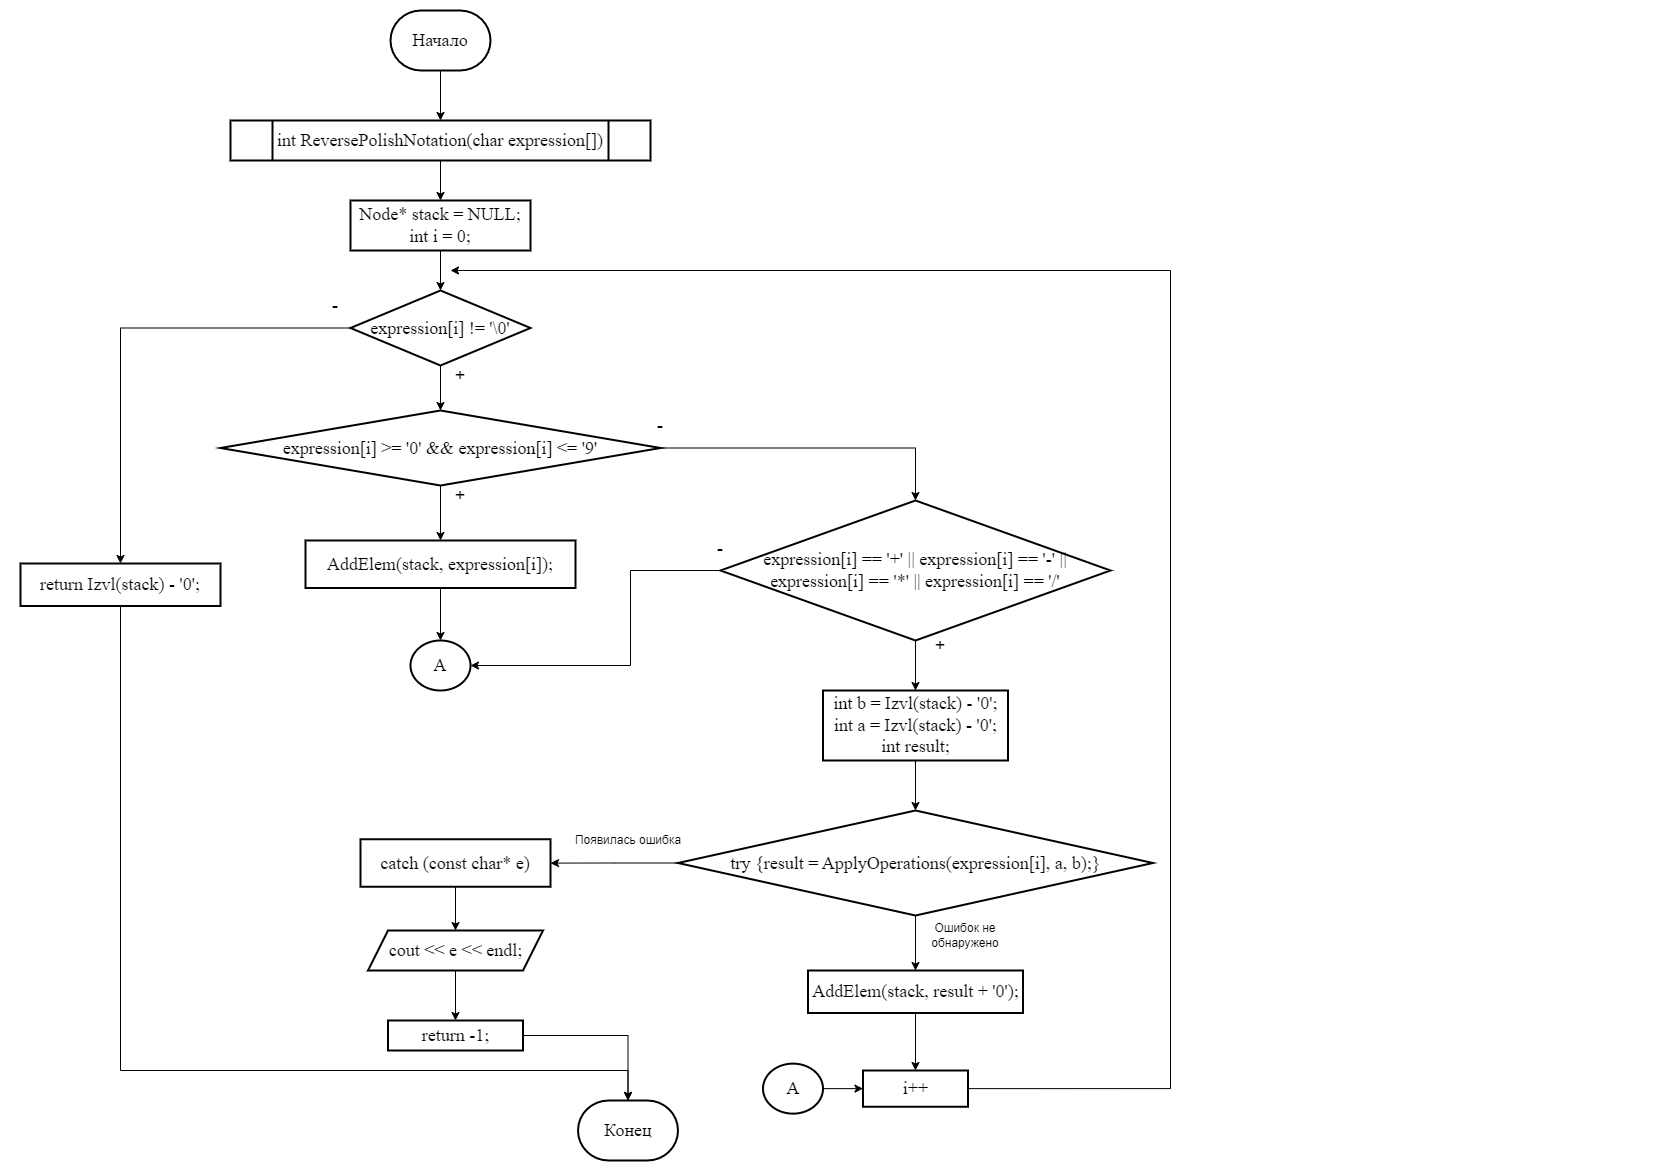

The diagram above was exported from draw.io. Its source (the exported page's mxGraphModel, read from the mxfile embedded in the PNG):
<mxGraphModel dx="1050" dy="522" grid="1" gridSize="10" guides="1" tooltips="1" connect="1" arrows="1" fold="1" page="1" pageScale="1" pageWidth="827" pageHeight="1169" math="0" shadow="0">
  <root>
    <mxCell id="0" />
    <mxCell id="1" parent="0" />
    <mxCell id="goArLiSXi6ZJV5rd52QW-10" value="" style="edgeStyle=orthogonalEdgeStyle;rounded=0;orthogonalLoop=1;jettySize=auto;html=1;" edge="1" parent="1" source="goArLiSXi6ZJV5rd52QW-1" target="goArLiSXi6ZJV5rd52QW-9">
      <mxGeometry relative="1" as="geometry" />
    </mxCell>
    <mxCell id="goArLiSXi6ZJV5rd52QW-1" value="Начало" style="strokeWidth=2;html=1;shape=mxgraph.flowchart.terminator;whiteSpace=wrap;fontFamily=Times New Roman;fontSize=18;" vertex="1" parent="1">
      <mxGeometry x="390" y="10" width="100" height="60" as="geometry" />
    </mxCell>
    <mxCell id="goArLiSXi6ZJV5rd52QW-2" value="Конец" style="strokeWidth=2;html=1;shape=mxgraph.flowchart.terminator;whiteSpace=wrap;fontFamily=Times New Roman;fontSize=18;" vertex="1" parent="1">
      <mxGeometry x="577.5" y="1100" width="100" height="60" as="geometry" />
    </mxCell>
    <mxCell id="goArLiSXi6ZJV5rd52QW-8" value="" style="edgeStyle=orthogonalEdgeStyle;rounded=0;orthogonalLoop=1;jettySize=auto;html=1;" edge="1" parent="1" source="goArLiSXi6ZJV5rd52QW-3" target="goArLiSXi6ZJV5rd52QW-7">
      <mxGeometry relative="1" as="geometry" />
    </mxCell>
    <mxCell id="goArLiSXi6ZJV5rd52QW-3" value="&lt;div&gt;Node* stack = NULL;&lt;/div&gt;&lt;div&gt;&lt;span style=&quot;white-space: normal;&quot;&gt;int i = 0;&lt;/span&gt;&lt;/div&gt;" style="whiteSpace=wrap;html=1;fontSize=18;fontFamily=Times New Roman;strokeWidth=2;" vertex="1" parent="1">
      <mxGeometry x="350" y="200" width="180" height="50" as="geometry" />
    </mxCell>
    <mxCell id="goArLiSXi6ZJV5rd52QW-13" value="" style="edgeStyle=orthogonalEdgeStyle;rounded=0;orthogonalLoop=1;jettySize=auto;html=1;" edge="1" parent="1" source="goArLiSXi6ZJV5rd52QW-7" target="goArLiSXi6ZJV5rd52QW-12">
      <mxGeometry relative="1" as="geometry" />
    </mxCell>
    <mxCell id="goArLiSXi6ZJV5rd52QW-42" value="" style="edgeStyle=orthogonalEdgeStyle;rounded=0;orthogonalLoop=1;jettySize=auto;html=1;" edge="1" parent="1" source="goArLiSXi6ZJV5rd52QW-7" target="goArLiSXi6ZJV5rd52QW-41">
      <mxGeometry relative="1" as="geometry" />
    </mxCell>
    <mxCell id="goArLiSXi6ZJV5rd52QW-7" value="expression[i] != '\0'" style="rhombus;whiteSpace=wrap;html=1;fontSize=18;fontFamily=Times New Roman;strokeWidth=2;" vertex="1" parent="1">
      <mxGeometry x="350" y="290" width="180" height="75" as="geometry" />
    </mxCell>
    <mxCell id="goArLiSXi6ZJV5rd52QW-11" value="" style="edgeStyle=orthogonalEdgeStyle;rounded=0;orthogonalLoop=1;jettySize=auto;html=1;" edge="1" parent="1" source="goArLiSXi6ZJV5rd52QW-9" target="goArLiSXi6ZJV5rd52QW-3">
      <mxGeometry relative="1" as="geometry" />
    </mxCell>
    <mxCell id="goArLiSXi6ZJV5rd52QW-9" value="int ReversePolishNotation(char expression[])" style="shape=process;whiteSpace=wrap;html=1;backgroundOutline=1;fontSize=18;fontFamily=Times New Roman;strokeWidth=2;" vertex="1" parent="1">
      <mxGeometry x="230" y="120" width="420" height="40" as="geometry" />
    </mxCell>
    <mxCell id="goArLiSXi6ZJV5rd52QW-15" value="" style="edgeStyle=orthogonalEdgeStyle;rounded=0;orthogonalLoop=1;jettySize=auto;html=1;" edge="1" parent="1" source="goArLiSXi6ZJV5rd52QW-12" target="goArLiSXi6ZJV5rd52QW-14">
      <mxGeometry relative="1" as="geometry" />
    </mxCell>
    <mxCell id="goArLiSXi6ZJV5rd52QW-17" value="" style="edgeStyle=orthogonalEdgeStyle;rounded=0;orthogonalLoop=1;jettySize=auto;html=1;" edge="1" parent="1" source="goArLiSXi6ZJV5rd52QW-12" target="goArLiSXi6ZJV5rd52QW-16">
      <mxGeometry relative="1" as="geometry" />
    </mxCell>
    <mxCell id="goArLiSXi6ZJV5rd52QW-12" value="expression[i] &amp;gt;= '0' &amp;amp;&amp;amp; expression[i] &amp;lt;= '9'" style="rhombus;whiteSpace=wrap;html=1;fontSize=18;fontFamily=Times New Roman;strokeWidth=2;" vertex="1" parent="1">
      <mxGeometry x="220" y="410" width="440" height="75" as="geometry" />
    </mxCell>
    <mxCell id="goArLiSXi6ZJV5rd52QW-37" value="" style="edgeStyle=orthogonalEdgeStyle;rounded=0;orthogonalLoop=1;jettySize=auto;html=1;entryX=0.5;entryY=0;entryDx=0;entryDy=0;entryPerimeter=0;" edge="1" parent="1" source="goArLiSXi6ZJV5rd52QW-14" target="goArLiSXi6ZJV5rd52QW-38">
      <mxGeometry relative="1" as="geometry">
        <mxPoint x="440" y="640" as="targetPoint" />
      </mxGeometry>
    </mxCell>
    <mxCell id="goArLiSXi6ZJV5rd52QW-14" value="AddElem(stack, expression[i]);" style="whiteSpace=wrap;html=1;fontSize=18;fontFamily=Times New Roman;strokeWidth=2;" vertex="1" parent="1">
      <mxGeometry x="305" y="540" width="270" height="47.5" as="geometry" />
    </mxCell>
    <mxCell id="goArLiSXi6ZJV5rd52QW-19" value="" style="edgeStyle=orthogonalEdgeStyle;rounded=0;orthogonalLoop=1;jettySize=auto;html=1;" edge="1" parent="1" source="goArLiSXi6ZJV5rd52QW-16" target="goArLiSXi6ZJV5rd52QW-18">
      <mxGeometry relative="1" as="geometry" />
    </mxCell>
    <mxCell id="goArLiSXi6ZJV5rd52QW-52" style="edgeStyle=orthogonalEdgeStyle;rounded=0;orthogonalLoop=1;jettySize=auto;html=1;exitX=0;exitY=0.5;exitDx=0;exitDy=0;" edge="1" parent="1" source="goArLiSXi6ZJV5rd52QW-16" target="goArLiSXi6ZJV5rd52QW-38">
      <mxGeometry relative="1" as="geometry">
        <Array as="points">
          <mxPoint x="630" y="570" />
          <mxPoint x="630" y="665" />
        </Array>
      </mxGeometry>
    </mxCell>
    <mxCell id="goArLiSXi6ZJV5rd52QW-16" value="expression[i] == '+' || expression[i] == '-' || expression[i] == '*' || expression[i] == '/'" style="rhombus;whiteSpace=wrap;html=1;fontSize=18;fontFamily=Times New Roman;strokeWidth=2;" vertex="1" parent="1">
      <mxGeometry x="720" y="500" width="390" height="140" as="geometry" />
    </mxCell>
    <mxCell id="goArLiSXi6ZJV5rd52QW-23" value="" style="edgeStyle=orthogonalEdgeStyle;rounded=0;orthogonalLoop=1;jettySize=auto;html=1;" edge="1" parent="1" source="goArLiSXi6ZJV5rd52QW-18" target="goArLiSXi6ZJV5rd52QW-22">
      <mxGeometry relative="1" as="geometry" />
    </mxCell>
    <mxCell id="goArLiSXi6ZJV5rd52QW-18" value="&lt;div&gt;int b = Izvl(stack) - '0';&lt;/div&gt;&lt;div&gt;&lt;span style=&quot;white-space: normal;&quot;&gt;int a = Izvl(stack) - '0';&lt;/span&gt;&lt;/div&gt;&lt;div&gt;&lt;span style=&quot;background-color: initial;&quot;&gt;int result;&lt;/span&gt;&lt;/div&gt;" style="whiteSpace=wrap;html=1;fontSize=18;fontFamily=Times New Roman;strokeWidth=2;" vertex="1" parent="1">
      <mxGeometry x="822.5" y="690" width="185" height="70" as="geometry" />
    </mxCell>
    <mxCell id="goArLiSXi6ZJV5rd52QW-25" value="" style="edgeStyle=orthogonalEdgeStyle;rounded=0;orthogonalLoop=1;jettySize=auto;html=1;" edge="1" parent="1" source="goArLiSXi6ZJV5rd52QW-22" target="goArLiSXi6ZJV5rd52QW-24">
      <mxGeometry relative="1" as="geometry" />
    </mxCell>
    <mxCell id="goArLiSXi6ZJV5rd52QW-27" value="" style="edgeStyle=orthogonalEdgeStyle;rounded=0;orthogonalLoop=1;jettySize=auto;html=1;" edge="1" parent="1" source="goArLiSXi6ZJV5rd52QW-22" target="goArLiSXi6ZJV5rd52QW-26">
      <mxGeometry relative="1" as="geometry" />
    </mxCell>
    <mxCell id="goArLiSXi6ZJV5rd52QW-22" value="&lt;div&gt;try {&lt;span style=&quot;background-color: initial;&quot;&gt;result = ApplyOperations(expression[i], a, b);&lt;/span&gt;&lt;span style=&quot;background-color: initial;&quot;&gt;}&lt;/span&gt;&lt;/div&gt;" style="rhombus;whiteSpace=wrap;html=1;fontSize=18;fontFamily=Times New Roman;strokeWidth=2;" vertex="1" parent="1">
      <mxGeometry x="677.5" y="810" width="475" height="105" as="geometry" />
    </mxCell>
    <mxCell id="goArLiSXi6ZJV5rd52QW-33" value="" style="edgeStyle=orthogonalEdgeStyle;rounded=0;orthogonalLoop=1;jettySize=auto;html=1;" edge="1" parent="1" source="goArLiSXi6ZJV5rd52QW-24" target="goArLiSXi6ZJV5rd52QW-32">
      <mxGeometry relative="1" as="geometry" />
    </mxCell>
    <mxCell id="goArLiSXi6ZJV5rd52QW-24" value="AddElem(stack, result + '0');" style="whiteSpace=wrap;html=1;fontSize=18;fontFamily=Times New Roman;strokeWidth=2;" vertex="1" parent="1">
      <mxGeometry x="807.5" y="970" width="215" height="42.5" as="geometry" />
    </mxCell>
    <mxCell id="goArLiSXi6ZJV5rd52QW-29" value="" style="edgeStyle=orthogonalEdgeStyle;rounded=0;orthogonalLoop=1;jettySize=auto;html=1;" edge="1" parent="1" source="goArLiSXi6ZJV5rd52QW-26" target="goArLiSXi6ZJV5rd52QW-28">
      <mxGeometry relative="1" as="geometry" />
    </mxCell>
    <mxCell id="goArLiSXi6ZJV5rd52QW-26" value="catch (const char* e)" style="whiteSpace=wrap;html=1;fontSize=18;fontFamily=Times New Roman;strokeWidth=2;" vertex="1" parent="1">
      <mxGeometry x="360" y="838.75" width="190" height="47.5" as="geometry" />
    </mxCell>
    <mxCell id="goArLiSXi6ZJV5rd52QW-31" value="" style="edgeStyle=orthogonalEdgeStyle;rounded=0;orthogonalLoop=1;jettySize=auto;html=1;" edge="1" parent="1" source="goArLiSXi6ZJV5rd52QW-28" target="goArLiSXi6ZJV5rd52QW-30">
      <mxGeometry relative="1" as="geometry" />
    </mxCell>
    <mxCell id="goArLiSXi6ZJV5rd52QW-28" value="cout &amp;lt;&amp;lt; e &amp;lt;&amp;lt; endl;" style="shape=parallelogram;perimeter=parallelogramPerimeter;whiteSpace=wrap;html=1;fixedSize=1;fontSize=18;fontFamily=Times New Roman;strokeWidth=2;" vertex="1" parent="1">
      <mxGeometry x="367.5" y="930" width="175" height="40" as="geometry" />
    </mxCell>
    <mxCell id="goArLiSXi6ZJV5rd52QW-30" value="return -1;" style="whiteSpace=wrap;html=1;fontSize=18;fontFamily=Times New Roman;strokeWidth=2;" vertex="1" parent="1">
      <mxGeometry x="387.5" y="1020" width="135" height="30" as="geometry" />
    </mxCell>
    <mxCell id="goArLiSXi6ZJV5rd52QW-34" style="edgeStyle=orthogonalEdgeStyle;rounded=0;orthogonalLoop=1;jettySize=auto;html=1;exitX=1;exitY=0.5;exitDx=0;exitDy=0;" edge="1" parent="1" source="goArLiSXi6ZJV5rd52QW-32">
      <mxGeometry relative="1" as="geometry">
        <mxPoint x="450" y="270" as="targetPoint" />
        <Array as="points">
          <mxPoint x="1170" y="1088" />
          <mxPoint x="1170" y="270" />
        </Array>
      </mxGeometry>
    </mxCell>
    <mxCell id="goArLiSXi6ZJV5rd52QW-32" value="i++" style="whiteSpace=wrap;html=1;fontSize=18;fontFamily=Times New Roman;strokeWidth=2;" vertex="1" parent="1">
      <mxGeometry x="862.5" y="1070" width="105" height="36.25" as="geometry" />
    </mxCell>
    <mxCell id="goArLiSXi6ZJV5rd52QW-38" value="A" style="strokeWidth=2;html=1;shape=mxgraph.flowchart.start_2;whiteSpace=wrap;fontFamily=Times New Roman;fontSize=18;" vertex="1" parent="1">
      <mxGeometry x="410" y="640" width="60" height="50" as="geometry" />
    </mxCell>
    <mxCell id="goArLiSXi6ZJV5rd52QW-40" style="edgeStyle=orthogonalEdgeStyle;rounded=0;orthogonalLoop=1;jettySize=auto;html=1;entryX=0;entryY=0.5;entryDx=0;entryDy=0;" edge="1" parent="1" source="goArLiSXi6ZJV5rd52QW-39" target="goArLiSXi6ZJV5rd52QW-32">
      <mxGeometry relative="1" as="geometry" />
    </mxCell>
    <mxCell id="goArLiSXi6ZJV5rd52QW-39" value="A" style="strokeWidth=2;html=1;shape=mxgraph.flowchart.start_2;whiteSpace=wrap;fontFamily=Times New Roman;fontSize=18;" vertex="1" parent="1">
      <mxGeometry x="762.5" y="1063.13" width="60" height="50" as="geometry" />
    </mxCell>
    <mxCell id="goArLiSXi6ZJV5rd52QW-41" value="return Izvl(stack) - '0';" style="whiteSpace=wrap;html=1;fontSize=18;fontFamily=Times New Roman;strokeWidth=2;" vertex="1" parent="1">
      <mxGeometry x="20" y="563" width="200" height="42.5" as="geometry" />
    </mxCell>
    <mxCell id="goArLiSXi6ZJV5rd52QW-43" style="edgeStyle=orthogonalEdgeStyle;rounded=0;orthogonalLoop=1;jettySize=auto;html=1;entryX=0.5;entryY=0;entryDx=0;entryDy=0;entryPerimeter=0;" edge="1" parent="1" source="goArLiSXi6ZJV5rd52QW-30" target="goArLiSXi6ZJV5rd52QW-2">
      <mxGeometry relative="1" as="geometry" />
    </mxCell>
    <mxCell id="goArLiSXi6ZJV5rd52QW-44" style="edgeStyle=orthogonalEdgeStyle;rounded=0;orthogonalLoop=1;jettySize=auto;html=1;entryX=0.5;entryY=0;entryDx=0;entryDy=0;entryPerimeter=0;" edge="1" parent="1" source="goArLiSXi6ZJV5rd52QW-41" target="goArLiSXi6ZJV5rd52QW-2">
      <mxGeometry relative="1" as="geometry">
        <Array as="points">
          <mxPoint x="120" y="1070" />
          <mxPoint x="628" y="1070" />
        </Array>
      </mxGeometry>
    </mxCell>
    <mxCell id="goArLiSXi6ZJV5rd52QW-45" value="-" style="text;html=1;align=center;verticalAlign=middle;whiteSpace=wrap;rounded=0;fontSize=18;" vertex="1" parent="1">
      <mxGeometry x="305" y="290" width="60" height="30" as="geometry" />
    </mxCell>
    <mxCell id="goArLiSXi6ZJV5rd52QW-46" value="+" style="text;html=1;align=center;verticalAlign=middle;whiteSpace=wrap;rounded=0;fontSize=18;" vertex="1" parent="1">
      <mxGeometry x="430" y="360" width="60" height="30" as="geometry" />
    </mxCell>
    <mxCell id="goArLiSXi6ZJV5rd52QW-47" value="+" style="text;html=1;align=center;verticalAlign=middle;whiteSpace=wrap;rounded=0;fontSize=18;" vertex="1" parent="1">
      <mxGeometry x="430" y="480" width="60" height="30" as="geometry" />
    </mxCell>
    <mxCell id="goArLiSXi6ZJV5rd52QW-48" value="-" style="text;html=1;align=center;verticalAlign=middle;whiteSpace=wrap;rounded=0;fontSize=18;" vertex="1" parent="1">
      <mxGeometry x="630" y="410" width="60" height="30" as="geometry" />
    </mxCell>
    <mxCell id="goArLiSXi6ZJV5rd52QW-49" value="+" style="text;html=1;align=center;verticalAlign=middle;whiteSpace=wrap;rounded=0;fontSize=18;" vertex="1" parent="1">
      <mxGeometry x="910" y="630" width="60" height="30" as="geometry" />
    </mxCell>
    <mxCell id="goArLiSXi6ZJV5rd52QW-50" value="-" style="text;html=1;align=center;verticalAlign=middle;whiteSpace=wrap;rounded=0;fontSize=18;" vertex="1" parent="1">
      <mxGeometry x="690" y="533" width="60" height="30" as="geometry" />
    </mxCell>
    <mxCell id="goArLiSXi6ZJV5rd52QW-53" value="Ошибок не обнаружено" style="text;html=1;align=center;verticalAlign=middle;whiteSpace=wrap;rounded=0;" vertex="1" parent="1">
      <mxGeometry x="910" y="915" width="110" height="40" as="geometry" />
    </mxCell>
    <mxCell id="goArLiSXi6ZJV5rd52QW-54" value="Появилась ошибка" style="text;html=1;align=center;verticalAlign=middle;whiteSpace=wrap;rounded=0;" vertex="1" parent="1">
      <mxGeometry x="572.5" y="820" width="110" height="40" as="geometry" />
    </mxCell>
  </root>
</mxGraphModel>